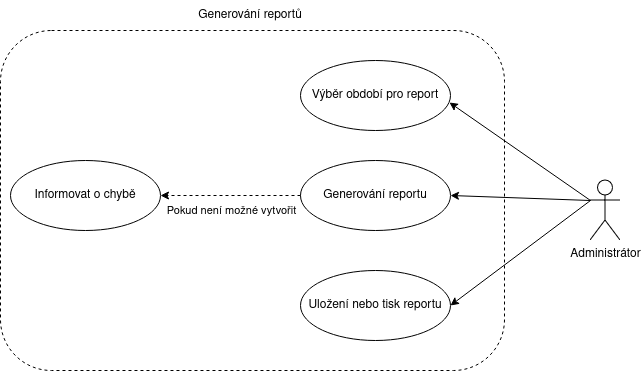

The diagram above was exported from draw.io. Its source (the exported page's mxGraphModel, read from the mxfile embedded in the PNG):
<mxGraphModel dx="1702" dy="441" grid="1" gridSize="10" guides="1" tooltips="1" connect="1" arrows="1" fold="1" page="1" pageScale="1" pageWidth="827" pageHeight="1169" math="0" shadow="0">
  <root>
    <mxCell id="0" />
    <mxCell id="1" parent="0" />
    <mxCell id="MDzE1p1NJwPBbLoG7hzH-1" value="Administrátor" style="shape=umlActor;verticalLabelPosition=bottom;verticalAlign=top;html=1;outlineConnect=0;" vertex="1" parent="1">
      <mxGeometry x="560" y="230" width="30" height="60" as="geometry" />
    </mxCell>
    <mxCell id="MDzE1p1NJwPBbLoG7hzH-2" value="" style="rounded=1;whiteSpace=wrap;html=1;dashed=1;" vertex="1" parent="1">
      <mxGeometry x="-30" y="80" width="504" height="340" as="geometry" />
    </mxCell>
    <mxCell id="MDzE1p1NJwPBbLoG7hzH-3" value="Výběr období pro report" style="ellipse;whiteSpace=wrap;html=1;" vertex="1" parent="1">
      <mxGeometry x="270" y="110" width="150" height="70" as="geometry" />
    </mxCell>
    <mxCell id="MDzE1p1NJwPBbLoG7hzH-4" value="Generování reportu" style="ellipse;whiteSpace=wrap;html=1;" vertex="1" parent="1">
      <mxGeometry x="270" y="210" width="150" height="70" as="geometry" />
    </mxCell>
    <mxCell id="MDzE1p1NJwPBbLoG7hzH-5" value="Uložení nebo tisk reportu" style="ellipse;whiteSpace=wrap;html=1;" vertex="1" parent="1">
      <mxGeometry x="270" y="320" width="150" height="70" as="geometry" />
    </mxCell>
    <mxCell id="MDzE1p1NJwPBbLoG7hzH-6" value="Informovat o chybě" style="ellipse;whiteSpace=wrap;html=1;" vertex="1" parent="1">
      <mxGeometry x="-20" y="210" width="150" height="70" as="geometry" />
    </mxCell>
    <mxCell id="MDzE1p1NJwPBbLoG7hzH-7" value="" style="endArrow=classic;html=1;rounded=0;entryX=1;entryY=0.5;entryDx=0;entryDy=0;" edge="1" parent="1" target="MDzE1p1NJwPBbLoG7hzH-5">
      <mxGeometry width="50" height="50" relative="1" as="geometry">
        <mxPoint x="560" y="250" as="sourcePoint" />
        <mxPoint x="460" y="270" as="targetPoint" />
      </mxGeometry>
    </mxCell>
    <mxCell id="MDzE1p1NJwPBbLoG7hzH-8" value="" style="endArrow=classic;html=1;rounded=0;entryX=1;entryY=0.5;entryDx=0;entryDy=0;" edge="1" parent="1" target="MDzE1p1NJwPBbLoG7hzH-4">
      <mxGeometry width="50" height="50" relative="1" as="geometry">
        <mxPoint x="560" y="250" as="sourcePoint" />
        <mxPoint x="460" y="270" as="targetPoint" />
      </mxGeometry>
    </mxCell>
    <mxCell id="MDzE1p1NJwPBbLoG7hzH-9" value="" style="endArrow=classic;html=1;rounded=0;entryX=0.993;entryY=0.6;entryDx=0;entryDy=0;entryPerimeter=0;exitX=0;exitY=0.3333333333333333;exitDx=0;exitDy=0;exitPerimeter=0;" edge="1" parent="1" source="MDzE1p1NJwPBbLoG7hzH-1" target="MDzE1p1NJwPBbLoG7hzH-3">
      <mxGeometry width="50" height="50" relative="1" as="geometry">
        <mxPoint x="410" y="320" as="sourcePoint" />
        <mxPoint x="460" y="270" as="targetPoint" />
      </mxGeometry>
    </mxCell>
    <mxCell id="MDzE1p1NJwPBbLoG7hzH-10" value="" style="endArrow=classic;html=1;rounded=0;dashed=1;entryX=1;entryY=0.5;entryDx=0;entryDy=0;exitX=0;exitY=0.5;exitDx=0;exitDy=0;" edge="1" parent="1" source="MDzE1p1NJwPBbLoG7hzH-4" target="MDzE1p1NJwPBbLoG7hzH-6">
      <mxGeometry width="50" height="50" relative="1" as="geometry">
        <mxPoint x="130" y="400" as="sourcePoint" />
        <mxPoint x="180" y="350" as="targetPoint" />
        <Array as="points" />
      </mxGeometry>
    </mxCell>
    <mxCell id="MDzE1p1NJwPBbLoG7hzH-11" value="Pokud není možné vytvořit" style="edgeLabel;html=1;align=center;verticalAlign=middle;resizable=0;points=[];" vertex="1" connectable="0" parent="MDzE1p1NJwPBbLoG7hzH-10">
      <mxGeometry x="0.175" y="1" relative="1" as="geometry">
        <mxPoint x="13" y="14" as="offset" />
      </mxGeometry>
    </mxCell>
    <mxCell id="MDzE1p1NJwPBbLoG7hzH-12" value="Generování reportů" style="text;html=1;align=center;verticalAlign=middle;whiteSpace=wrap;rounded=0;" vertex="1" parent="1">
      <mxGeometry x="130" y="50" width="180" height="30" as="geometry" />
    </mxCell>
  </root>
</mxGraphModel>